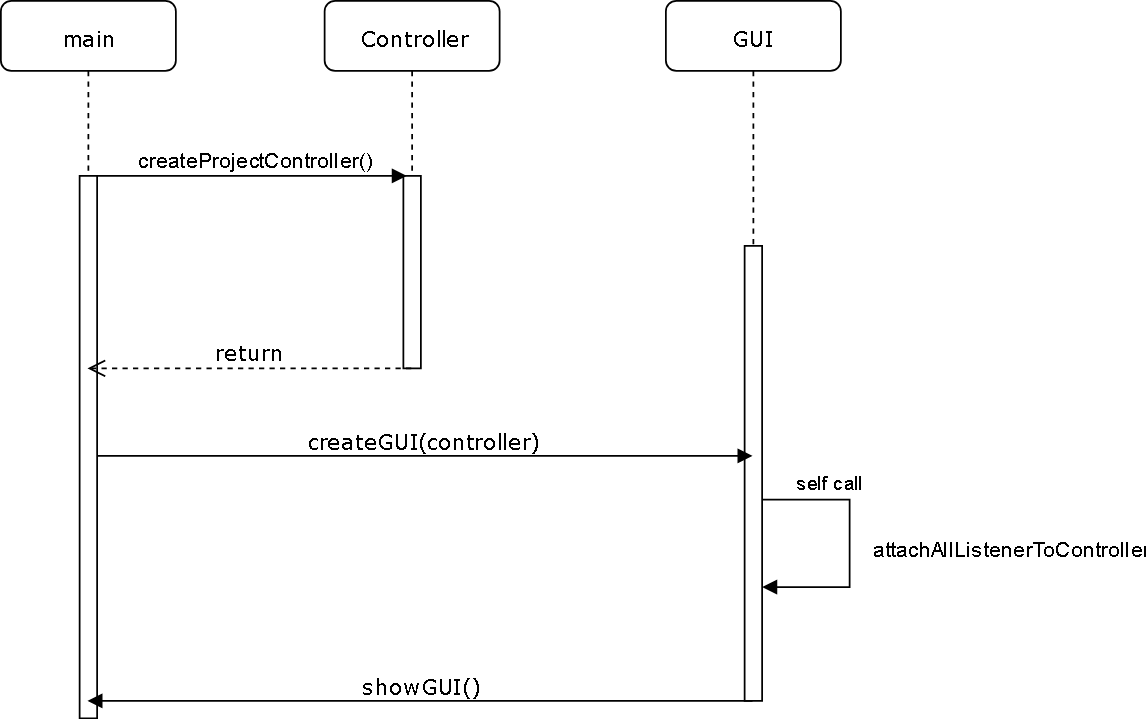

The diagram above was exported from draw.io. Its source (the exported page's mxGraphModel, read from the mxfile embedded in the PNG):
<mxGraphModel dx="1074" dy="578" grid="1" gridSize="10" guides="1" tooltips="1" connect="1" arrows="1" fold="1" page="1" pageScale="1" pageWidth="1100" pageHeight="850" background="#ffffff" math="0" shadow="0">
  <root>
    <mxCell id="0" />
    <mxCell id="1" parent="0" />
    <mxCell id="7baba1c4bc27f4b0-2" value="GUI" style="shape=umlLifeline;perimeter=lifelinePerimeter;whiteSpace=wrap;html=1;container=1;collapsible=0;recursiveResize=0;outlineConnect=0;rounded=1;shadow=0;comic=0;labelBackgroundColor=none;strokeColor=#000000;strokeWidth=1;fillColor=#FFFFFF;fontFamily=Verdana;fontSize=12;fontColor=#000000;align=center;" parent="1" vertex="1">
      <mxGeometry x="495" y="90" width="100" height="400" as="geometry" />
    </mxCell>
    <mxCell id="7baba1c4bc27f4b0-10" value="" style="html=1;points=[];perimeter=orthogonalPerimeter;rounded=0;shadow=0;comic=0;labelBackgroundColor=none;strokeColor=#000000;strokeWidth=1;fillColor=#FFFFFF;fontFamily=Verdana;fontSize=12;fontColor=#000000;align=center;" parent="7baba1c4bc27f4b0-2" vertex="1">
      <mxGeometry x="45" y="140" width="10" height="260" as="geometry" />
    </mxCell>
    <mxCell id="7baba1c4bc27f4b0-8" value="Controller" style="shape=umlLifeline;perimeter=lifelinePerimeter;whiteSpace=wrap;html=1;container=1;collapsible=0;recursiveResize=0;outlineConnect=0;rounded=1;shadow=0;comic=0;labelBackgroundColor=none;strokeColor=#000000;strokeWidth=1;fillColor=#FFFFFF;fontFamily=Verdana;fontSize=12;fontColor=#000000;align=center;" parent="1" vertex="1">
      <mxGeometry x="300" y="90" width="100" height="210" as="geometry" />
    </mxCell>
    <mxCell id="7baba1c4bc27f4b0-9" value="" style="html=1;points=[];perimeter=orthogonalPerimeter;rounded=0;shadow=0;comic=0;labelBackgroundColor=none;strokeColor=#000000;strokeWidth=1;fillColor=#FFFFFF;fontFamily=Verdana;fontSize=12;fontColor=#000000;align=center;" parent="7baba1c4bc27f4b0-8" vertex="1">
      <mxGeometry x="45" y="100" width="10" height="110" as="geometry" />
    </mxCell>
    <mxCell id="7baba1c4bc27f4b0-11" value="createGUI(controller)" style="html=1;verticalAlign=bottom;endArrow=block;labelBackgroundColor=none;fontFamily=Verdana;fontSize=12;edgeStyle=elbowEdgeStyle;elbow=vertical;" parent="1" source="qUsvvRVzLhdF5E9R1udc-5" target="7baba1c4bc27f4b0-2" edge="1">
      <mxGeometry relative="1" as="geometry">
        <mxPoint x="397.5" y="200" as="sourcePoint" />
        <mxPoint x="508" y="230" as="targetPoint" />
        <Array as="points">
          <mxPoint x="460" y="350" />
          <mxPoint x="370" y="330" />
          <mxPoint x="480" y="270" />
          <mxPoint x="400" y="230" />
          <mxPoint x="437.5" y="190" />
          <mxPoint x="417.5" y="210" />
        </Array>
      </mxGeometry>
    </mxCell>
    <mxCell id="qUsvvRVzLhdF5E9R1udc-5" value="main" style="shape=umlLifeline;perimeter=lifelinePerimeter;whiteSpace=wrap;html=1;container=1;collapsible=0;recursiveResize=0;outlineConnect=0;rounded=1;shadow=0;comic=0;labelBackgroundColor=none;strokeColor=#000000;strokeWidth=1;fillColor=#FFFFFF;fontFamily=Verdana;fontSize=12;fontColor=#000000;align=center;" parent="1" vertex="1">
      <mxGeometry x="115" y="90" width="100" height="410" as="geometry" />
    </mxCell>
    <mxCell id="qUsvvRVzLhdF5E9R1udc-6" value="" style="html=1;points=[];perimeter=orthogonalPerimeter;rounded=0;shadow=0;comic=0;labelBackgroundColor=none;strokeColor=#000000;strokeWidth=1;fillColor=#FFFFFF;fontFamily=Verdana;fontSize=12;fontColor=#000000;align=center;" parent="qUsvvRVzLhdF5E9R1udc-5" vertex="1">
      <mxGeometry x="45" y="100" width="10" height="310" as="geometry" />
    </mxCell>
    <mxCell id="qUsvvRVzLhdF5E9R1udc-7" value="&lt;font style=&quot;font-size: 12px&quot;&gt;createProjectController()&lt;/font&gt;" style="html=1;verticalAlign=bottom;endArrow=block;entryX=0.15;entryY=0.001;entryDx=0;entryDy=0;entryPerimeter=0;" parent="1" target="7baba1c4bc27f4b0-9" edge="1">
      <mxGeometry width="80" relative="1" as="geometry">
        <mxPoint x="170" y="190" as="sourcePoint" />
        <mxPoint x="320" y="200" as="targetPoint" />
      </mxGeometry>
    </mxCell>
    <mxCell id="qUsvvRVzLhdF5E9R1udc-9" value="self call" style="edgeStyle=orthogonalEdgeStyle;html=1;align=left;spacingLeft=2;endArrow=block;rounded=0;" parent="1" edge="1">
      <mxGeometry x="-0.8057" y="10" relative="1" as="geometry">
        <mxPoint x="550" y="375" as="sourcePoint" />
        <Array as="points">
          <mxPoint x="600" y="375" />
          <mxPoint x="600" y="425" />
        </Array>
        <mxPoint x="550" y="425" as="targetPoint" />
        <mxPoint x="1" as="offset" />
      </mxGeometry>
    </mxCell>
    <mxCell id="qUsvvRVzLhdF5E9R1udc-10" value="attachAllListenerToController" style="text;html=1;resizable=0;points=[];align=center;verticalAlign=middle;labelBackgroundColor=#ffffff;" parent="qUsvvRVzLhdF5E9R1udc-9" vertex="1" connectable="0">
      <mxGeometry x="-0.2615" relative="1" as="geometry">
        <mxPoint x="90" y="22.5" as="offset" />
      </mxGeometry>
    </mxCell>
    <mxCell id="qUsvvRVzLhdF5E9R1udc-4" value="showGUI()" style="html=1;verticalAlign=bottom;endArrow=block;labelBackgroundColor=none;fontFamily=Verdana;fontSize=12;edgeStyle=elbowEdgeStyle;elbow=vertical;" parent="1" source="7baba1c4bc27f4b0-2" target="qUsvvRVzLhdF5E9R1udc-5" edge="1">
      <mxGeometry relative="1" as="geometry">
        <mxPoint x="682" y="470" as="sourcePoint" />
        <mxPoint x="647.5" y="550" as="targetPoint" />
        <Array as="points">
          <mxPoint x="380" y="490" />
          <mxPoint x="557.5" y="470" />
          <mxPoint x="467.5" y="550" />
        </Array>
      </mxGeometry>
    </mxCell>
    <mxCell id="Q5dMUt5pzCIpX1SFAm_U-1" value="&lt;font face=&quot;Verdana&quot; style=&quot;font-size: 12px&quot;&gt;return&lt;/font&gt;" style="html=1;verticalAlign=bottom;endArrow=open;dashed=1;endSize=8;" edge="1" parent="1" source="7baba1c4bc27f4b0-8" target="qUsvvRVzLhdF5E9R1udc-5">
      <mxGeometry relative="1" as="geometry">
        <mxPoint x="200" y="520" as="sourcePoint" />
        <mxPoint x="200" y="300" as="targetPoint" />
        <Array as="points">
          <mxPoint x="310" y="300" />
        </Array>
      </mxGeometry>
    </mxCell>
  </root>
</mxGraphModel>